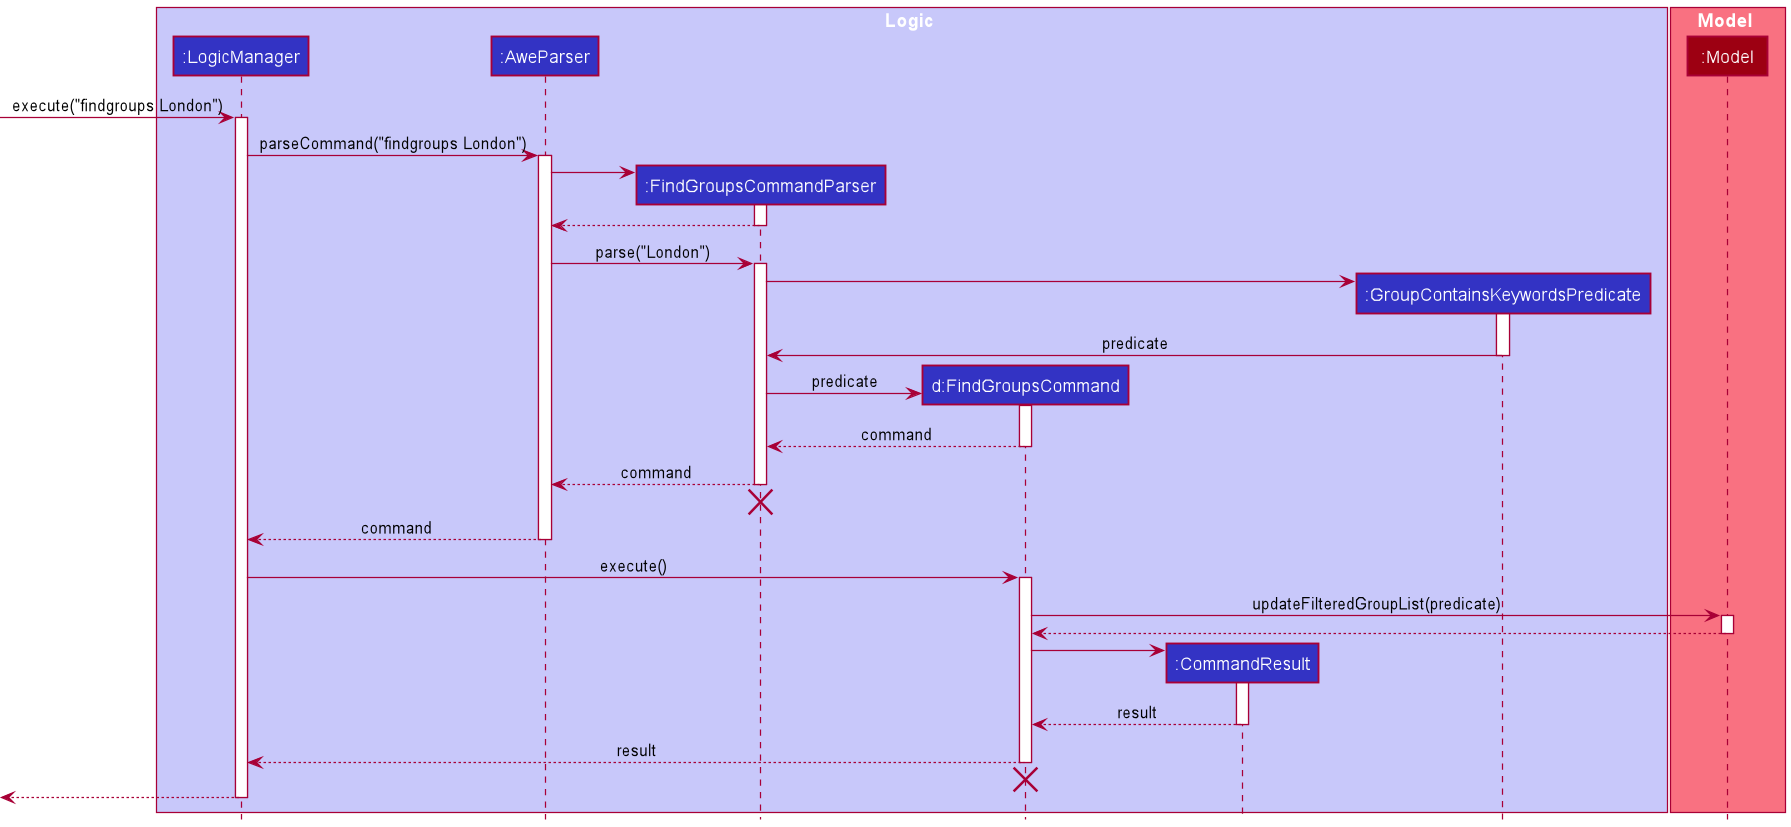

The diagram above was rendered by PlantUML. Its source (embedded in the PNG):
@startuml
!include style.puml

box Logic LOGIC_COLOR_T1
participant ":LogicManager" as LogicManager LOGIC_COLOR
participant ":AweParser" as AweParser LOGIC_COLOR
participant ":FindGroupsCommandParser" as FindGroupsCommandParser LOGIC_COLOR
participant "d:FindGroupsCommand" as FindGroupsCommand LOGIC_COLOR
participant ":CommandResult" as CommandResult LOGIC_COLOR
participant ":GroupContainsKeywordsPredicate" as GroupContainsKeywordsPredicate LOGIC_COLOR
end box

box Model MODEL_COLOR_T1
participant ":Model" as Model MODEL_COLOR
end box

[-> LogicManager : execute("findgroups London")
activate LogicManager

LogicManager -> AweParser : parseCommand("findgroups London")
activate AweParser

create FindGroupsCommandParser
AweParser -> FindGroupsCommandParser
activate FindGroupsCommandParser

FindGroupsCommandParser --> AweParser
deactivate FindGroupsCommandParser

AweParser -> FindGroupsCommandParser : parse("London")
activate FindGroupsCommandParser

create GroupContainsKeywordsPredicate
FindGroupsCommandParser -> GroupContainsKeywordsPredicate
activate GroupContainsKeywordsPredicate

GroupContainsKeywordsPredicate -> FindGroupsCommandParser : predicate
deactivate GroupContainsKeywordsPredicate

create FindGroupsCommand
FindGroupsCommandParser -> FindGroupsCommand : predicate
activate FindGroupsCommand

FindGroupsCommand --> FindGroupsCommandParser : command
deactivate FindGroupsCommand

FindGroupsCommandParser --> AweParser : command
deactivate FindGroupsCommandParser
'Hidden arrow to position the destroy marker below the end of the activation bar.
FindGroupsCommandParser -[hidden]-> AweParser
destroy FindGroupsCommandParser

AweParser --> LogicManager : command
deactivate AweParser

LogicManager -> FindGroupsCommand : execute()
activate FindGroupsCommand

FindGroupsCommand -> Model : updateFilteredGroupList(predicate)
activate Model

Model --> FindGroupsCommand
deactivate Model

create CommandResult
FindGroupsCommand -> CommandResult
activate CommandResult

CommandResult --> FindGroupsCommand : result
deactivate CommandResult

FindGroupsCommand --> LogicManager : result
deactivate FindGroupsCommand
'Hidden arrow to position the destroy marker below the end of the activation bar.
FindGroupsCommand -[hidden]-> AweParser
destroy FindGroupsCommand


[<--LogicManager
deactivate LogicManager
@enduml